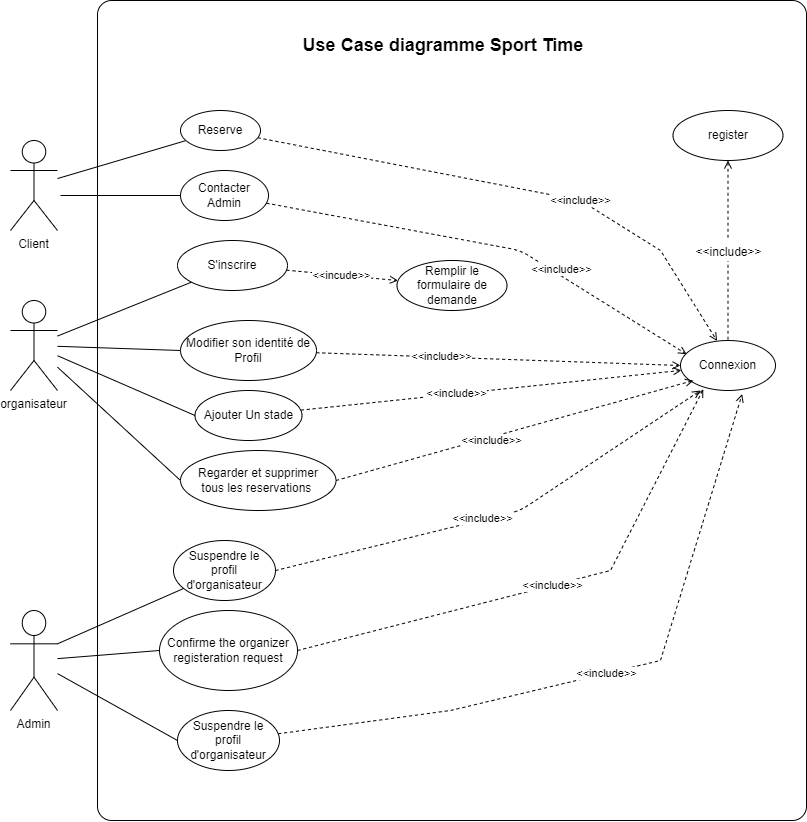

The diagram above was exported from draw.io. Its source (the exported page's mxGraphModel, read from the mxfile embedded in the PNG):
<mxGraphModel dx="1430" dy="891" grid="1" gridSize="10" guides="1" tooltips="1" connect="1" arrows="1" fold="1" page="1" pageScale="1" pageWidth="850" pageHeight="1100" math="0" shadow="0">
  <root>
    <mxCell id="0" />
    <mxCell id="1" parent="0" />
    <mxCell id="LcNwLO7DvMdSj1Io22Rn-1" value="" style="rounded=1;whiteSpace=wrap;html=1;arcSize=2;fontStyle=0" parent="1" vertex="1">
      <mxGeometry x="107" y="130" width="709" height="820" as="geometry" />
    </mxCell>
    <mxCell id="LcNwLO7DvMdSj1Io22Rn-7" style="edgeStyle=none;rounded=0;orthogonalLoop=1;jettySize=auto;html=1;endArrow=none;endFill=0;" parent="1" source="LcNwLO7DvMdSj1Io22Rn-9" target="LcNwLO7DvMdSj1Io22Rn-32" edge="1">
      <mxGeometry relative="1" as="geometry" />
    </mxCell>
    <mxCell id="LcNwLO7DvMdSj1Io22Rn-9" value="Client" style="shape=umlActor;verticalLabelPosition=bottom;verticalAlign=top;html=1;outlineConnect=0;" parent="1" vertex="1">
      <mxGeometry x="20" y="270" width="47" height="90" as="geometry" />
    </mxCell>
    <mxCell id="LcNwLO7DvMdSj1Io22Rn-12" style="edgeStyle=none;rounded=0;orthogonalLoop=1;jettySize=auto;html=1;entryX=0;entryY=0.5;entryDx=0;entryDy=0;endArrow=none;endFill=0;" parent="1" source="LcNwLO7DvMdSj1Io22Rn-16" target="LcNwLO7DvMdSj1Io22Rn-40" edge="1">
      <mxGeometry relative="1" as="geometry" />
    </mxCell>
    <mxCell id="LcNwLO7DvMdSj1Io22Rn-13" style="edgeStyle=none;rounded=0;orthogonalLoop=1;jettySize=auto;html=1;entryX=0;entryY=0.5;entryDx=0;entryDy=0;endArrow=none;endFill=0;" parent="1" source="LcNwLO7DvMdSj1Io22Rn-16" target="LcNwLO7DvMdSj1Io22Rn-42" edge="1">
      <mxGeometry relative="1" as="geometry" />
    </mxCell>
    <mxCell id="LcNwLO7DvMdSj1Io22Rn-16" value="Admin" style="shape=umlActor;verticalLabelPosition=bottom;verticalAlign=top;html=1;outlineConnect=0;" parent="1" vertex="1">
      <mxGeometry x="20" y="740" width="47" height="100" as="geometry" />
    </mxCell>
    <mxCell id="LcNwLO7DvMdSj1Io22Rn-17" value="&lt;font style=&quot;font-size: 18px&quot;&gt;&lt;b&gt;Use Case diagramme Sport Time&lt;/b&gt;&lt;/font&gt;" style="text;html=1;strokeColor=none;fillColor=none;align=center;verticalAlign=middle;whiteSpace=wrap;rounded=0;" parent="1" vertex="1">
      <mxGeometry x="222.5" y="160" width="460" height="30" as="geometry" />
    </mxCell>
    <mxCell id="LcNwLO7DvMdSj1Io22Rn-27" style="edgeStyle=none;rounded=0;orthogonalLoop=1;jettySize=auto;html=1;entryX=1;entryY=1;entryDx=0;entryDy=0;endArrow=none;endFill=0;" parent="1" edge="1">
      <mxGeometry relative="1" as="geometry">
        <mxPoint x="245.28427124746213" y="432.14213562373106" as="sourcePoint" />
        <mxPoint x="245.28427124746213" y="432.14213562373106" as="targetPoint" />
      </mxGeometry>
    </mxCell>
    <mxCell id="LcNwLO7DvMdSj1Io22Rn-28" value="Connexion" style="ellipse;whiteSpace=wrap;html=1;" parent="1" vertex="1">
      <mxGeometry x="690" y="470" width="95" height="50" as="geometry" />
    </mxCell>
    <mxCell id="LcNwLO7DvMdSj1Io22Rn-31" value="&amp;lt;&amp;lt;include&amp;gt;&amp;gt;" style="edgeStyle=none;rounded=0;orthogonalLoop=1;jettySize=auto;html=1;endArrow=open;endFill=0;entryX=0.385;entryY=0.01;entryDx=0;entryDy=0;entryPerimeter=0;startArrow=none;startFill=0;dashed=1;" parent="1" source="LcNwLO7DvMdSj1Io22Rn-32" target="LcNwLO7DvMdSj1Io22Rn-28" edge="1">
      <mxGeometry x="0.2406" relative="1" as="geometry">
        <mxPoint x="527" y="728" as="targetPoint" />
        <Array as="points">
          <mxPoint x="590" y="330" />
          <mxPoint x="670" y="380" />
        </Array>
        <mxPoint as="offset" />
      </mxGeometry>
    </mxCell>
    <mxCell id="LcNwLO7DvMdSj1Io22Rn-32" value="Reserve" style="ellipse;whiteSpace=wrap;html=1;" parent="1" vertex="1">
      <mxGeometry x="190" y="240" width="80" height="40" as="geometry" />
    </mxCell>
    <mxCell id="LcNwLO7DvMdSj1Io22Rn-39" value="&amp;lt;&amp;lt;include&amp;gt;&amp;gt;" style="edgeStyle=none;rounded=0;orthogonalLoop=1;jettySize=auto;html=1;endArrow=open;endFill=0;entryX=0.24;entryY=0.975;entryDx=0;entryDy=0;entryPerimeter=0;startArrow=none;startFill=0;dashed=1;exitX=1;exitY=0.5;exitDx=0;exitDy=0;" parent="1" source="LcNwLO7DvMdSj1Io22Rn-40" target="LcNwLO7DvMdSj1Io22Rn-28" edge="1">
      <mxGeometry relative="1" as="geometry">
        <Array as="points">
          <mxPoint x="620" y="700" />
        </Array>
      </mxGeometry>
    </mxCell>
    <mxCell id="LcNwLO7DvMdSj1Io22Rn-40" value="Confirme the organizer registeration request" style="ellipse;whiteSpace=wrap;html=1;" parent="1" vertex="1">
      <mxGeometry x="169" y="740" width="138" height="80" as="geometry" />
    </mxCell>
    <mxCell id="LcNwLO7DvMdSj1Io22Rn-41" value="&amp;lt;&amp;lt;include&amp;gt;&amp;gt;" style="edgeStyle=none;rounded=0;orthogonalLoop=1;jettySize=auto;html=1;endArrow=open;endFill=0;entryX=0.649;entryY=1.072;entryDx=0;entryDy=0;entryPerimeter=0;startArrow=none;startFill=0;dashed=1;" parent="1" source="LcNwLO7DvMdSj1Io22Rn-42" target="LcNwLO7DvMdSj1Io22Rn-28" edge="1">
      <mxGeometry relative="1" as="geometry">
        <Array as="points">
          <mxPoint x="460" y="840" />
          <mxPoint x="670" y="790" />
        </Array>
      </mxGeometry>
    </mxCell>
    <mxCell id="LcNwLO7DvMdSj1Io22Rn-42" value="Suspendre le profil d'organisateur" style="ellipse;whiteSpace=wrap;html=1;" parent="1" vertex="1">
      <mxGeometry x="187" y="840" width="102" height="60" as="geometry" />
    </mxCell>
    <mxCell id="rEs1j5VtkF3X8l7jMAPh-3" style="rounded=0;orthogonalLoop=1;jettySize=auto;html=1;entryX=0;entryY=0.5;entryDx=0;entryDy=0;endArrow=none;endFill=0;" parent="1" source="rEs1j5VtkF3X8l7jMAPh-1" target="rEs1j5VtkF3X8l7jMAPh-2" edge="1">
      <mxGeometry relative="1" as="geometry">
        <Array as="points" />
      </mxGeometry>
    </mxCell>
    <mxCell id="rEs1j5VtkF3X8l7jMAPh-12" style="edgeStyle=none;rounded=0;orthogonalLoop=1;jettySize=auto;html=1;endArrow=none;endFill=0;" parent="1" source="rEs1j5VtkF3X8l7jMAPh-1" target="rEs1j5VtkF3X8l7jMAPh-11" edge="1">
      <mxGeometry relative="1" as="geometry" />
    </mxCell>
    <mxCell id="rEs1j5VtkF3X8l7jMAPh-1" value="organisateur" style="shape=umlActor;verticalLabelPosition=bottom;verticalAlign=top;html=1;outlineConnect=0;" parent="1" vertex="1">
      <mxGeometry x="20" y="430" width="47" height="90" as="geometry" />
    </mxCell>
    <mxCell id="rEs1j5VtkF3X8l7jMAPh-18" value="&amp;lt;&amp;lt;include&amp;gt;&amp;gt;" style="edgeStyle=none;rounded=0;orthogonalLoop=1;jettySize=auto;html=1;entryX=0;entryY=0.5;entryDx=0;entryDy=0;endArrow=open;endFill=0;dashed=1;" parent="1" source="rEs1j5VtkF3X8l7jMAPh-2" target="LcNwLO7DvMdSj1Io22Rn-28" edge="1">
      <mxGeometry x="-0.3075" y="1" relative="1" as="geometry">
        <Array as="points" />
        <mxPoint as="offset" />
      </mxGeometry>
    </mxCell>
    <mxCell id="rEs1j5VtkF3X8l7jMAPh-2" value="Modifier son identité de Profil" style="ellipse;whiteSpace=wrap;html=1;" parent="1" vertex="1">
      <mxGeometry x="190" y="450" width="136" height="60" as="geometry" />
    </mxCell>
    <mxCell id="3" value="&lt;font style=&quot;font-size: 12px&quot;&gt;&amp;lt;&amp;lt;include&amp;gt;&amp;gt;&lt;/font&gt;" style="edgeStyle=none;html=1;fontSize=18;dashed=1;endArrow=none;endFill=0;entryX=0.5;entryY=0;entryDx=0;entryDy=0;startArrow=open;startFill=0;" parent="1" source="rEs1j5VtkF3X8l7jMAPh-4" target="LcNwLO7DvMdSj1Io22Rn-28" edge="1">
      <mxGeometry x="0.0072" relative="1" as="geometry">
        <mxPoint as="offset" />
        <mxPoint x="673.9757375290812" y="201.58420567955864" as="targetPoint" />
      </mxGeometry>
    </mxCell>
    <mxCell id="rEs1j5VtkF3X8l7jMAPh-4" value="register" style="ellipse;whiteSpace=wrap;html=1;" parent="1" vertex="1">
      <mxGeometry x="682.5" y="240" width="110" height="50" as="geometry" />
    </mxCell>
    <mxCell id="rEs1j5VtkF3X8l7jMAPh-20" value="&amp;lt;&amp;lt;incude&amp;gt;&amp;gt;" style="edgeStyle=none;rounded=0;orthogonalLoop=1;jettySize=auto;html=1;dashed=1;endArrow=open;endFill=0;" parent="1" source="rEs1j5VtkF3X8l7jMAPh-11" target="rEs1j5VtkF3X8l7jMAPh-19" edge="1">
      <mxGeometry relative="1" as="geometry" />
    </mxCell>
    <mxCell id="rEs1j5VtkF3X8l7jMAPh-11" value="S'inscrire" style="ellipse;whiteSpace=wrap;html=1;" parent="1" vertex="1">
      <mxGeometry x="187" y="370" width="110" height="50" as="geometry" />
    </mxCell>
    <mxCell id="rEs1j5VtkF3X8l7jMAPh-19" value="Remplir le formulaire de demande" style="ellipse;whiteSpace=wrap;html=1;" parent="1" vertex="1">
      <mxGeometry x="406.5" y="390" width="110" height="50" as="geometry" />
    </mxCell>
    <mxCell id="NCV1q0EoNAmsbDJ_327a-2" style="edgeStyle=orthogonalEdgeStyle;rounded=0;orthogonalLoop=1;jettySize=auto;html=1;exitX=0.5;exitY=1;exitDx=0;exitDy=0;" parent="1" source="LcNwLO7DvMdSj1Io22Rn-17" target="LcNwLO7DvMdSj1Io22Rn-17" edge="1">
      <mxGeometry relative="1" as="geometry" />
    </mxCell>
    <mxCell id="5" style="edgeStyle=none;html=1;endArrow=none;endFill=0;" parent="1" source="4" edge="1">
      <mxGeometry relative="1" as="geometry">
        <mxPoint x="70" y="325" as="targetPoint" />
      </mxGeometry>
    </mxCell>
    <mxCell id="6" style="edgeStyle=none;html=1;entryX=0.064;entryY=0.274;entryDx=0;entryDy=0;entryPerimeter=0;endArrow=open;endFill=0;dashed=1;" parent="1" source="4" target="LcNwLO7DvMdSj1Io22Rn-28" edge="1">
      <mxGeometry relative="1" as="geometry">
        <Array as="points">
          <mxPoint x="530" y="380" />
        </Array>
      </mxGeometry>
    </mxCell>
    <mxCell id="9" value="&amp;lt;&amp;lt;include&amp;gt;&amp;gt;" style="edgeLabel;html=1;align=center;verticalAlign=middle;resizable=0;points=[];" parent="6" vertex="1" connectable="0">
      <mxGeometry x="0.0741" relative="1" as="geometry">
        <mxPoint x="54" y="21" as="offset" />
      </mxGeometry>
    </mxCell>
    <mxCell id="4" value="Contacter Admin" style="ellipse;whiteSpace=wrap;html=1;" parent="1" vertex="1">
      <mxGeometry x="190" y="300" width="88" height="50" as="geometry" />
    </mxCell>
    <mxCell id="11" style="edgeStyle=none;html=1;dashed=1;endArrow=open;endFill=0;" parent="1" source="10" target="LcNwLO7DvMdSj1Io22Rn-28" edge="1">
      <mxGeometry relative="1" as="geometry" />
    </mxCell>
    <mxCell id="12" value="&amp;lt;&amp;lt;include&amp;gt;&amp;gt;" style="edgeLabel;html=1;align=center;verticalAlign=middle;resizable=0;points=[];" parent="11" vertex="1" connectable="0">
      <mxGeometry x="-0.1887" y="1" relative="1" as="geometry">
        <mxPoint as="offset" />
      </mxGeometry>
    </mxCell>
    <mxCell id="13" style="edgeStyle=none;html=1;endArrow=none;endFill=0;exitX=0;exitY=0.5;exitDx=0;exitDy=0;" parent="1" source="10" target="rEs1j5VtkF3X8l7jMAPh-1" edge="1">
      <mxGeometry relative="1" as="geometry">
        <mxPoint x="79.99999999999989" y="500" as="targetPoint" />
      </mxGeometry>
    </mxCell>
    <mxCell id="10" value="Ajouter Un stade" style="ellipse;whiteSpace=wrap;html=1;" parent="1" vertex="1">
      <mxGeometry x="204.5" y="520" width="107" height="50" as="geometry" />
    </mxCell>
    <mxCell id="15" style="edgeStyle=none;html=1;endArrow=none;endFill=0;exitX=0;exitY=0.5;exitDx=0;exitDy=0;" parent="1" source="14" target="rEs1j5VtkF3X8l7jMAPh-1" edge="1">
      <mxGeometry relative="1" as="geometry" />
    </mxCell>
    <mxCell id="16" style="edgeStyle=none;html=1;endArrow=open;endFill=0;dashed=1;exitX=1;exitY=0.5;exitDx=0;exitDy=0;" parent="1" source="14" edge="1">
      <mxGeometry relative="1" as="geometry">
        <mxPoint x="702.898533033288" y="510" as="targetPoint" />
      </mxGeometry>
    </mxCell>
    <mxCell id="17" value="&amp;lt;&amp;lt;include&amp;gt;&amp;gt;" style="edgeLabel;html=1;align=center;verticalAlign=middle;resizable=0;points=[];" parent="16" vertex="1" connectable="0">
      <mxGeometry x="-0.1347" y="-2" relative="1" as="geometry">
        <mxPoint as="offset" />
      </mxGeometry>
    </mxCell>
    <mxCell id="14" value="Regarder et supprimer&lt;br&gt;&amp;nbsp;tous les reservations&amp;nbsp;&amp;nbsp;" style="ellipse;whiteSpace=wrap;html=1;" parent="1" vertex="1">
      <mxGeometry x="190" y="580" width="155.5" height="60" as="geometry" />
    </mxCell>
    <mxCell id="19" style="edgeStyle=none;html=1;dashed=1;endArrow=open;endFill=0;exitX=1;exitY=0.5;exitDx=0;exitDy=0;" parent="1" source="18" edge="1">
      <mxGeometry relative="1" as="geometry">
        <mxPoint x="710" y="519.9999999999998" as="targetPoint" />
        <Array as="points">
          <mxPoint x="530" y="640" />
        </Array>
      </mxGeometry>
    </mxCell>
    <mxCell id="20" value="&amp;lt;&amp;lt;include&amp;gt;&amp;gt;" style="edgeLabel;html=1;align=center;verticalAlign=middle;resizable=0;points=[];" parent="19" vertex="1" connectable="0">
      <mxGeometry x="-0.0938" y="2" relative="1" as="geometry">
        <mxPoint as="offset" />
      </mxGeometry>
    </mxCell>
    <mxCell id="21" style="edgeStyle=none;html=1;entryX=1;entryY=0.3333333333333333;entryDx=0;entryDy=0;entryPerimeter=0;endArrow=none;endFill=0;" parent="1" source="18" target="LcNwLO7DvMdSj1Io22Rn-16" edge="1">
      <mxGeometry relative="1" as="geometry" />
    </mxCell>
    <mxCell id="18" value="Suspendre le profil d'organisateur" style="ellipse;whiteSpace=wrap;html=1;" parent="1" vertex="1">
      <mxGeometry x="183" y="670" width="102" height="60" as="geometry" />
    </mxCell>
  </root>
</mxGraphModel>